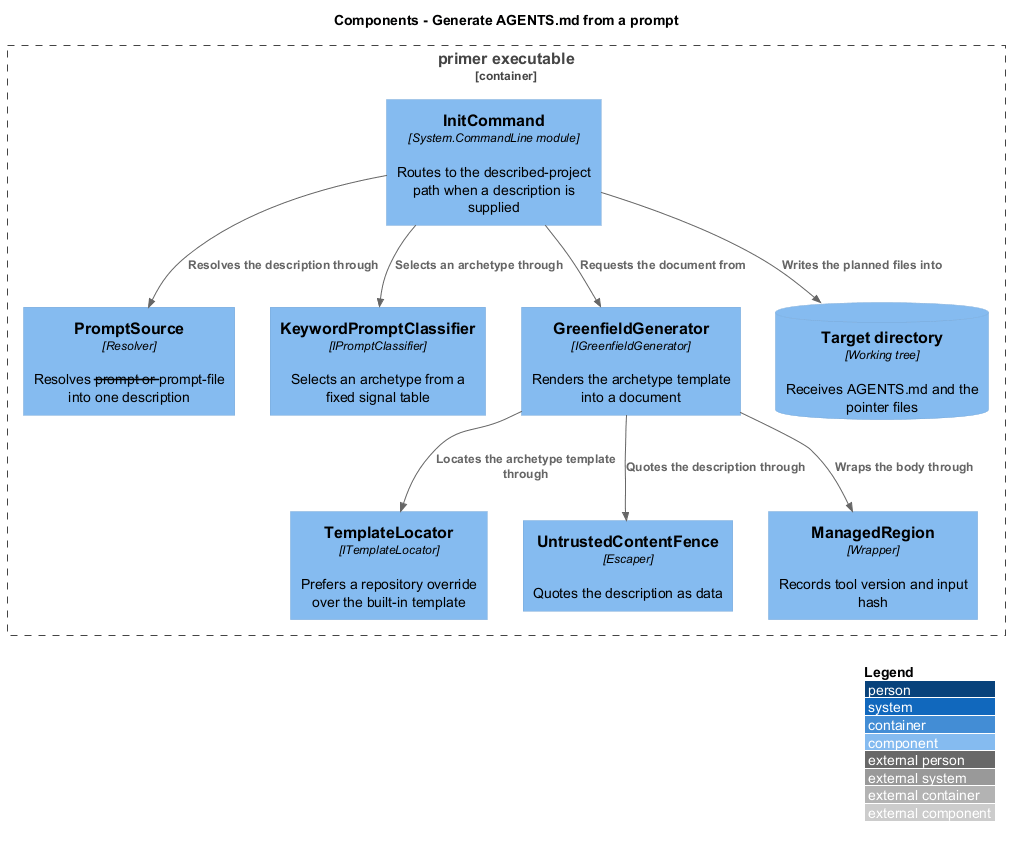

The diagram above was rendered by PlantUML. Its source (embedded in the PNG):
@startuml
!include <C4/C4_Component>
LAYOUT_WITH_LEGEND()
title Components - Generate AGENTS.md from a prompt

Container_Boundary(exe, "primer executable") {
  Component(init, "InitCommand", "System.CommandLine module", "Routes to the described-project path when a description is supplied")
  Component(source, "PromptSource", "Resolver", "Resolves --prompt or --prompt-file into one description")
  Component(classifier, "KeywordPromptClassifier", "IPromptClassifier", "Selects an archetype from a fixed signal table")
  Component(generator, "GreenfieldGenerator", "IGreenfieldGenerator", "Renders the archetype template into a document")
  Component(locator, "TemplateLocator", "ITemplateLocator", "Prefers a repository override over the built-in template")
  Component(fence, "UntrustedContentFence", "Escaper", "Quotes the description as data")
  Component(region, "ManagedRegion", "Wrapper", "Records tool version and input hash")
  ComponentDb(target, "Target directory", "Working tree", "Receives AGENTS.md and the pointer files")
}

Rel(init, source, "Resolves the description through")
Rel(init, classifier, "Selects an archetype through")
Rel(init, generator, "Requests the document from")
Rel(generator, locator, "Locates the archetype template through")
Rel(generator, fence, "Quotes the description through")
Rel(generator, region, "Wraps the body through")
Rel(init, target, "Writes the planned files into")
@enduml